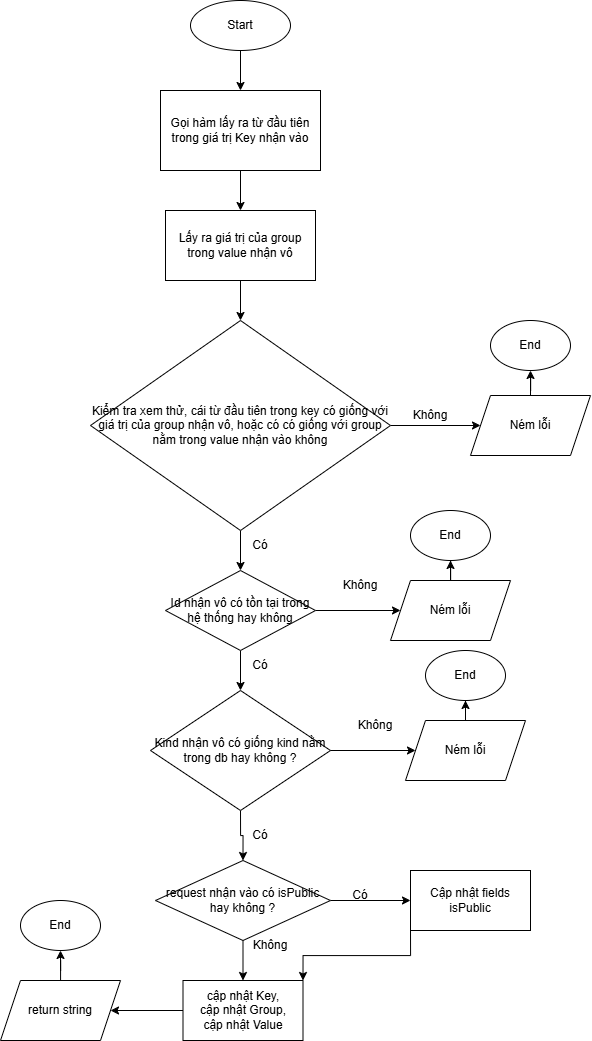

The diagram above was exported from draw.io. Its source (the exported page's mxGraphModel, read from the mxfile embedded in the PNG):
<mxGraphModel dx="1717" dy="742" grid="1" gridSize="10" guides="1" tooltips="1" connect="1" arrows="1" fold="1" page="1" pageScale="1" pageWidth="1100" pageHeight="1700" math="0" shadow="0">
  <root>
    <mxCell id="0" />
    <mxCell id="1" parent="0" />
    <mxCell id="TFrCr6WRhlaXUKWp6-5s-65" edge="1" parent="1" source="TFrCr6WRhlaXUKWp6-5s-1" style="edgeStyle=orthogonalEdgeStyle;rounded=0;orthogonalLoop=1;jettySize=auto;html=1;entryX=0.5;entryY=0;entryDx=0;entryDy=0;" target="TFrCr6WRhlaXUKWp6-5s-64">
      <mxGeometry relative="1" as="geometry" />
    </mxCell>
    <mxCell id="TFrCr6WRhlaXUKWp6-5s-1" parent="1" style="ellipse;whiteSpace=wrap;html=1;" value="Start" vertex="1">
      <mxGeometry height="50" width="100" x="430" y="80" as="geometry" />
    </mxCell>
    <mxCell id="TFrCr6WRhlaXUKWp6-5s-130" edge="1" parent="1" source="TFrCr6WRhlaXUKWp6-5s-64" style="edgeStyle=orthogonalEdgeStyle;rounded=0;orthogonalLoop=1;jettySize=auto;html=1;exitX=0.5;exitY=1;exitDx=0;exitDy=0;entryX=0.5;entryY=0;entryDx=0;entryDy=0;" target="TFrCr6WRhlaXUKWp6-5s-129">
      <mxGeometry relative="1" as="geometry" />
    </mxCell>
    <mxCell id="TFrCr6WRhlaXUKWp6-5s-64" parent="1" style="rounded=0;whiteSpace=wrap;html=1;" value="Gọi hàm lấy ra từ đầu tiên trong giá trị Key nhận vào" vertex="1">
      <mxGeometry height="80" width="160" x="400" y="170" as="geometry" />
    </mxCell>
    <mxCell id="TFrCr6WRhlaXUKWp6-5s-133" edge="1" parent="1" source="TFrCr6WRhlaXUKWp6-5s-129" style="edgeStyle=orthogonalEdgeStyle;rounded=0;orthogonalLoop=1;jettySize=auto;html=1;exitX=0.5;exitY=1;exitDx=0;exitDy=0;entryX=0.5;entryY=0;entryDx=0;entryDy=0;" target="TFrCr6WRhlaXUKWp6-5s-131">
      <mxGeometry relative="1" as="geometry" />
    </mxCell>
    <mxCell id="TFrCr6WRhlaXUKWp6-5s-129" parent="1" style="rounded=0;whiteSpace=wrap;html=1;" value="Lấy ra giá trị của group trong value nhận vô" vertex="1">
      <mxGeometry height="70" width="150" x="405" y="290" as="geometry" />
    </mxCell>
    <mxCell id="TFrCr6WRhlaXUKWp6-5s-135" edge="1" parent="1" source="TFrCr6WRhlaXUKWp6-5s-131" style="edgeStyle=orthogonalEdgeStyle;rounded=0;orthogonalLoop=1;jettySize=auto;html=1;entryX=0;entryY=0.5;entryDx=0;entryDy=0;" target="TFrCr6WRhlaXUKWp6-5s-134">
      <mxGeometry relative="1" as="geometry" />
    </mxCell>
    <mxCell id="TFrCr6WRhlaXUKWp6-5s-140" edge="1" parent="1" source="TFrCr6WRhlaXUKWp6-5s-131" style="edgeStyle=orthogonalEdgeStyle;rounded=0;orthogonalLoop=1;jettySize=auto;html=1;exitX=0.5;exitY=1;exitDx=0;exitDy=0;entryX=0.5;entryY=0;entryDx=0;entryDy=0;" target="TFrCr6WRhlaXUKWp6-5s-139">
      <mxGeometry relative="1" as="geometry" />
    </mxCell>
    <mxCell id="TFrCr6WRhlaXUKWp6-5s-131" parent="1" style="rhombus;whiteSpace=wrap;html=1;" value="Kiểm tra xem thử, cái từ đầu tiên trong key có giống với giá trị của group nhận vô, hoặc có có giống với group nằm trong value nhận vào không" vertex="1">
      <mxGeometry height="210" width="300" x="330" y="400" as="geometry" />
    </mxCell>
    <mxCell id="TFrCr6WRhlaXUKWp6-5s-138" edge="1" parent="1" source="TFrCr6WRhlaXUKWp6-5s-134" style="edgeStyle=orthogonalEdgeStyle;rounded=0;orthogonalLoop=1;jettySize=auto;html=1;exitX=0.5;exitY=0;exitDx=0;exitDy=0;" target="TFrCr6WRhlaXUKWp6-5s-137">
      <mxGeometry relative="1" as="geometry" />
    </mxCell>
    <mxCell id="TFrCr6WRhlaXUKWp6-5s-134" parent="1" style="shape=parallelogram;perimeter=parallelogramPerimeter;whiteSpace=wrap;html=1;fixedSize=1;" value="Ném lỗi" vertex="1">
      <mxGeometry height="60" width="120" x="710" y="475" as="geometry" />
    </mxCell>
    <mxCell id="TFrCr6WRhlaXUKWp6-5s-136" parent="1" style="text;html=1;whiteSpace=wrap;strokeColor=none;fillColor=none;align=center;verticalAlign=middle;rounded=0;" value="Không" vertex="1">
      <mxGeometry height="30" width="60" x="640" y="480" as="geometry" />
    </mxCell>
    <mxCell id="TFrCr6WRhlaXUKWp6-5s-137" parent="1" style="ellipse;whiteSpace=wrap;html=1;" value="End" vertex="1">
      <mxGeometry height="50" width="80" x="730" y="400" as="geometry" />
    </mxCell>
    <mxCell id="TFrCr6WRhlaXUKWp6-5s-146" edge="1" parent="1" source="TFrCr6WRhlaXUKWp6-5s-139" style="edgeStyle=orthogonalEdgeStyle;rounded=0;orthogonalLoop=1;jettySize=auto;html=1;exitX=1;exitY=0.5;exitDx=0;exitDy=0;entryX=0;entryY=0.5;entryDx=0;entryDy=0;" target="TFrCr6WRhlaXUKWp6-5s-143">
      <mxGeometry relative="1" as="geometry" />
    </mxCell>
    <mxCell id="TFrCr6WRhlaXUKWp6-5s-149" edge="1" parent="1" source="TFrCr6WRhlaXUKWp6-5s-139" style="edgeStyle=orthogonalEdgeStyle;rounded=0;orthogonalLoop=1;jettySize=auto;html=1;exitX=0.5;exitY=1;exitDx=0;exitDy=0;" target="TFrCr6WRhlaXUKWp6-5s-148">
      <mxGeometry relative="1" as="geometry" />
    </mxCell>
    <mxCell id="TFrCr6WRhlaXUKWp6-5s-139" parent="1" style="rhombus;whiteSpace=wrap;html=1;" value="Id nhận vô có tồn tại trong hệ thống hay không" vertex="1">
      <mxGeometry height="80" width="150" x="405" y="650" as="geometry" />
    </mxCell>
    <mxCell id="TFrCr6WRhlaXUKWp6-5s-142" edge="1" parent="1" source="TFrCr6WRhlaXUKWp6-5s-143" style="edgeStyle=orthogonalEdgeStyle;rounded=0;orthogonalLoop=1;jettySize=auto;html=1;exitX=0.5;exitY=0;exitDx=0;exitDy=0;" target="TFrCr6WRhlaXUKWp6-5s-145">
      <mxGeometry relative="1" as="geometry" />
    </mxCell>
    <mxCell id="TFrCr6WRhlaXUKWp6-5s-143" parent="1" style="shape=parallelogram;perimeter=parallelogramPerimeter;whiteSpace=wrap;html=1;fixedSize=1;" value="Ném lỗi" vertex="1">
      <mxGeometry height="60" width="120" x="630" y="660" as="geometry" />
    </mxCell>
    <mxCell id="TFrCr6WRhlaXUKWp6-5s-144" parent="1" style="text;html=1;whiteSpace=wrap;strokeColor=none;fillColor=none;align=center;verticalAlign=middle;rounded=0;" value="Không" vertex="1">
      <mxGeometry height="30" width="60" x="570" y="650" as="geometry" />
    </mxCell>
    <mxCell id="TFrCr6WRhlaXUKWp6-5s-145" parent="1" style="ellipse;whiteSpace=wrap;html=1;" value="End" vertex="1">
      <mxGeometry height="50" width="80" x="650" y="590" as="geometry" />
    </mxCell>
    <mxCell id="TFrCr6WRhlaXUKWp6-5s-147" parent="1" style="text;html=1;whiteSpace=wrap;strokeColor=none;fillColor=none;align=center;verticalAlign=middle;rounded=0;" value="Có" vertex="1">
      <mxGeometry height="30" width="60" x="470" y="610" as="geometry" />
    </mxCell>
    <mxCell id="TFrCr6WRhlaXUKWp6-5s-157" edge="1" parent="1" source="TFrCr6WRhlaXUKWp6-5s-148" style="edgeStyle=orthogonalEdgeStyle;rounded=0;orthogonalLoop=1;jettySize=auto;html=1;exitX=0.5;exitY=1;exitDx=0;exitDy=0;entryX=0.5;entryY=0;entryDx=0;entryDy=0;" target="TFrCr6WRhlaXUKWp6-5s-156">
      <mxGeometry relative="1" as="geometry" />
    </mxCell>
    <mxCell id="TFrCr6WRhlaXUKWp6-5s-148" parent="1" style="rhombus;whiteSpace=wrap;html=1;" value="Kind nhận vô có giống kind nằm trong db hay không ?" vertex="1">
      <mxGeometry height="120" width="180" x="390" y="770" as="geometry" />
    </mxCell>
    <mxCell id="TFrCr6WRhlaXUKWp6-5s-150" parent="1" style="text;html=1;whiteSpace=wrap;strokeColor=none;fillColor=none;align=center;verticalAlign=middle;rounded=0;" value="Có" vertex="1">
      <mxGeometry height="30" width="60" x="470" y="730" as="geometry" />
    </mxCell>
    <mxCell id="TFrCr6WRhlaXUKWp6-5s-151" edge="1" parent="1" style="edgeStyle=orthogonalEdgeStyle;rounded=0;orthogonalLoop=1;jettySize=auto;html=1;exitX=1;exitY=0.5;exitDx=0;exitDy=0;entryX=0;entryY=0.5;entryDx=0;entryDy=0;" target="TFrCr6WRhlaXUKWp6-5s-153">
      <mxGeometry relative="1" as="geometry">
        <mxPoint x="570" y="830" as="sourcePoint" />
      </mxGeometry>
    </mxCell>
    <mxCell id="TFrCr6WRhlaXUKWp6-5s-152" edge="1" parent="1" source="TFrCr6WRhlaXUKWp6-5s-153" style="edgeStyle=orthogonalEdgeStyle;rounded=0;orthogonalLoop=1;jettySize=auto;html=1;exitX=0.5;exitY=0;exitDx=0;exitDy=0;" target="TFrCr6WRhlaXUKWp6-5s-155">
      <mxGeometry relative="1" as="geometry" />
    </mxCell>
    <mxCell id="TFrCr6WRhlaXUKWp6-5s-153" parent="1" style="shape=parallelogram;perimeter=parallelogramPerimeter;whiteSpace=wrap;html=1;fixedSize=1;" value="Ném lỗi" vertex="1">
      <mxGeometry height="60" width="120" x="645" y="800" as="geometry" />
    </mxCell>
    <mxCell id="TFrCr6WRhlaXUKWp6-5s-154" parent="1" style="text;html=1;whiteSpace=wrap;strokeColor=none;fillColor=none;align=center;verticalAlign=middle;rounded=0;" value="Không" vertex="1">
      <mxGeometry height="30" width="60" x="585" y="790" as="geometry" />
    </mxCell>
    <mxCell id="TFrCr6WRhlaXUKWp6-5s-155" parent="1" style="ellipse;whiteSpace=wrap;html=1;" value="End" vertex="1">
      <mxGeometry height="50" width="80" x="665" y="730" as="geometry" />
    </mxCell>
    <mxCell id="TFrCr6WRhlaXUKWp6-5s-162" edge="1" parent="1" source="TFrCr6WRhlaXUKWp6-5s-156" style="edgeStyle=orthogonalEdgeStyle;rounded=0;orthogonalLoop=1;jettySize=auto;html=1;exitX=0.5;exitY=1;exitDx=0;exitDy=0;entryX=0.5;entryY=0;entryDx=0;entryDy=0;" target="TFrCr6WRhlaXUKWp6-5s-161">
      <mxGeometry relative="1" as="geometry" />
    </mxCell>
    <mxCell id="TFrCr6WRhlaXUKWp6-5s-167" edge="1" parent="1" source="TFrCr6WRhlaXUKWp6-5s-156" style="edgeStyle=orthogonalEdgeStyle;rounded=0;orthogonalLoop=1;jettySize=auto;html=1;entryX=0;entryY=0.5;entryDx=0;entryDy=0;" target="TFrCr6WRhlaXUKWp6-5s-164">
      <mxGeometry relative="1" as="geometry" />
    </mxCell>
    <mxCell id="TFrCr6WRhlaXUKWp6-5s-156" parent="1" style="rhombus;whiteSpace=wrap;html=1;" value="request nhận vào có isPublic hay không ?" vertex="1">
      <mxGeometry height="80" width="175" x="395" y="940" as="geometry" />
    </mxCell>
    <mxCell id="TFrCr6WRhlaXUKWp6-5s-158" parent="1" style="text;html=1;whiteSpace=wrap;strokeColor=none;fillColor=none;align=center;verticalAlign=middle;rounded=0;" value="Có" vertex="1">
      <mxGeometry height="30" width="60" x="470" y="900" as="geometry" />
    </mxCell>
    <mxCell id="TFrCr6WRhlaXUKWp6-5s-171" edge="1" parent="1" source="TFrCr6WRhlaXUKWp6-5s-161" style="edgeStyle=orthogonalEdgeStyle;rounded=0;orthogonalLoop=1;jettySize=auto;html=1;exitX=0;exitY=0.5;exitDx=0;exitDy=0;" target="TFrCr6WRhlaXUKWp6-5s-170">
      <mxGeometry relative="1" as="geometry" />
    </mxCell>
    <mxCell id="TFrCr6WRhlaXUKWp6-5s-161" parent="1" style="rounded=0;whiteSpace=wrap;html=1;" value="cập nhật Key,&lt;br&gt;cập nhật Group,&lt;br&gt;cập nhật Value" vertex="1">
      <mxGeometry height="60" width="120" x="422.5" y="1060" as="geometry" />
    </mxCell>
    <mxCell id="TFrCr6WRhlaXUKWp6-5s-163" parent="1" style="text;html=1;whiteSpace=wrap;strokeColor=none;fillColor=none;align=center;verticalAlign=middle;rounded=0;" value="Không" vertex="1">
      <mxGeometry height="30" width="60" x="480" y="1010" as="geometry" />
    </mxCell>
    <mxCell id="TFrCr6WRhlaXUKWp6-5s-169" edge="1" parent="1" source="TFrCr6WRhlaXUKWp6-5s-164" style="edgeStyle=orthogonalEdgeStyle;rounded=0;orthogonalLoop=1;jettySize=auto;html=1;exitX=0;exitY=1;exitDx=0;exitDy=0;entryX=1;entryY=0;entryDx=0;entryDy=0;" target="TFrCr6WRhlaXUKWp6-5s-161">
      <mxGeometry relative="1" as="geometry" />
    </mxCell>
    <mxCell id="TFrCr6WRhlaXUKWp6-5s-164" parent="1" style="rounded=0;whiteSpace=wrap;html=1;" value="Cập nhật fields isPublic" vertex="1">
      <mxGeometry height="60" width="120" x="650" y="950" as="geometry" />
    </mxCell>
    <mxCell id="TFrCr6WRhlaXUKWp6-5s-168" parent="1" style="text;html=1;whiteSpace=wrap;strokeColor=none;fillColor=none;align=center;verticalAlign=middle;rounded=0;" value="Có" vertex="1">
      <mxGeometry height="30" width="60" x="570" y="960" as="geometry" />
    </mxCell>
    <mxCell id="TFrCr6WRhlaXUKWp6-5s-174" edge="1" parent="1" source="TFrCr6WRhlaXUKWp6-5s-170" style="edgeStyle=orthogonalEdgeStyle;rounded=0;orthogonalLoop=1;jettySize=auto;html=1;entryX=0.5;entryY=1;entryDx=0;entryDy=0;" target="TFrCr6WRhlaXUKWp6-5s-172">
      <mxGeometry relative="1" as="geometry" />
    </mxCell>
    <mxCell id="TFrCr6WRhlaXUKWp6-5s-170" parent="1" style="shape=parallelogram;perimeter=parallelogramPerimeter;whiteSpace=wrap;html=1;fixedSize=1;" value="return string" vertex="1">
      <mxGeometry height="60" width="120" x="240" y="1060" as="geometry" />
    </mxCell>
    <mxCell id="TFrCr6WRhlaXUKWp6-5s-172" parent="1" style="ellipse;whiteSpace=wrap;html=1;" value="End" vertex="1">
      <mxGeometry height="50" width="80" x="260" y="980" as="geometry" />
    </mxCell>
  </root>
</mxGraphModel>